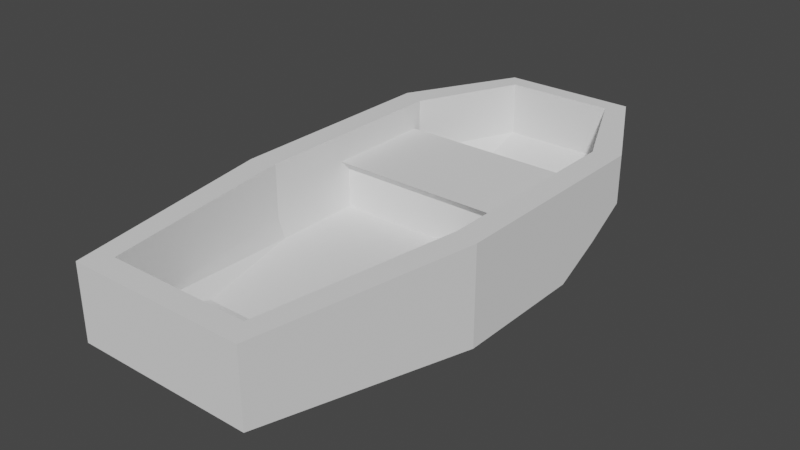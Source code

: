 # Source: boat.blend  (saved by Blender 3.5.10; exported with 4.5.12 LTS)
import bpy
from mathutils import Matrix  # noqa: F401  (used for matrix-valued properties, if any)

bpy.ops.wm.read_factory_settings(use_empty=True)
scene = bpy.context.scene
scene.name = 'Scene'

# ---- collections
col_collection = bpy.data.collections.new('Collection'); scene.collection.children.link(col_collection)

# ---- world
world_world = bpy.data.worlds.new('World'); scene.world = world_world
world_world.use_nodes = True; world_world.node_tree.nodes.clear()
_N = world_world.node_tree.nodes; _L = world_world.node_tree.links
n0 = _N.new('ShaderNodeOutputWorld'); n0.name = 'World Output'; n0.location = (300, 300)
n1 = _N.new('ShaderNodeBackground'); n1.name = 'Background'; n1.location = (10, 300)
n1.inputs[0].default_value = (0.05088, 0.05088, 0.05088, 1.0)
_L.new(n1.outputs[0], n0.inputs[0])
n0.is_active_output = True
world_world.color = (0.05088, 0.05088, 0.05088)
world_world.use_sun_shadow = False
world_world.sun_shadow_jitter_overblur = 0.0

# ---- meshes
me_cube_001 = bpy.data.meshes.new('Cube.001')
me_cube_001.from_pydata([(6.63, -11.26, 1.031), (6.63, -20.1, 8.313), (5.096, 14.6, 1.031), (5.096, 21.12, 8.313), (0.0, 14.6, 1.031), (0.0, 21.12, 8.313), (5.096, 21.12, 4.672), (9.493, 4.442, 1.031), (9.493, 4.442, 8.313), (6.63, -20.1, 4.672), (0.0, -11.26, 1.031), (0.0, -20.1, 8.313), (-4.999e-09, 4.442, 1.031), (0.0, -20.1, 4.672), (9.493, 4.442, 4.672), (0.0, 21.12, 4.672), (3.895, 21.12, 8.313), (5.096, 18.14, 2.851), (9.493, 6.259, 1.031), (9.493, -3.896, 8.313), (6.63, -20.1, 2.851), (3.315, -11.26, 1.031), (3.895, 14.6, 1.031), (5.096, 21.12, 6.492), (9.493, -3.896, 1.031), (9.493, 12.78, 8.313), (6.63, -20.1, 6.492), (3.315, -20.1, 8.313), (5.336, -18.41, 4.234), (7.641, -3.396, 4.234), (-4.999e-09, -3.896, 1.031), (-4.999e-09, 6.259, 1.031), (4.746, 4.442, 1.031), (3.315, -20.1, 4.672), (0.0, -20.1, 2.851), (0.0, -20.1, 6.492), (9.493, -3.896, 4.672), (9.493, 12.78, 4.672), (9.493, 4.442, 2.851), (9.493, 4.442, 6.492), (3.895, 21.12, 4.672), (0.0, 18.14, 2.851), (0.0, 21.12, 6.492), (3.895, 18.14, 2.851), (9.493, 12.78, 6.492), (9.493, 9.805, 2.851), (9.493, -3.896, 2.851), (3.315, -20.1, 6.492), (3.315, -20.1, 2.851), (4.746, 6.259, 1.031), (4.102, 19.77, 4.234), (3.135, 19.77, 4.234), (4.746, -3.896, 1.031), (9.493, -3.896, 6.492), (3.895, 21.12, 6.492), (3.135, 19.77, 8.313), (4.102, 19.77, 8.313), (7.641, -3.396, 8.313), (5.336, -18.41, 8.313), (0.0, 19.77, 8.313), (7.641, 12.05, 8.313), (7.641, 4.326, 8.313), (2.668, -18.41, 8.313), (0.0, -18.41, 8.313), (0.0, 14.54, 2.448), (7.641, 3.884, 2.448), (7.641, 10.63, 2.448), (0.0, -11.82, 2.448), (2.668, -11.82, 2.448), (0.0, 19.77, 4.234), (7.641, 12.05, 4.234), (7.641, 4.326, 4.234), (2.668, -18.41, 4.234), (0.0, -18.41, 4.234), (7.641, -2.873, 2.448), (5.336, -11.82, 2.448), (3.135, 14.54, 2.448), (4.102, 14.54, 2.448), (-4.024e-09, -2.873, 2.448), (-4.024e-09, 10.63, 2.448), (-4.024e-09, 3.884, 2.448), (3.82, 3.884, 2.448), (3.82, 10.63, 2.448), (3.82, -2.873, 2.448), (7.641, 10.63, 5.451), (7.641, 3.884, 5.451), (-4.024e-09, 10.63, 5.451), (-4.024e-09, 3.884, 5.451), (3.82, 3.884, 5.451), (3.82, 10.63, 5.451), (7.641, 11.4, 6.249), (7.641, 3.12, 6.249), (-4.024e-09, 11.4, 6.249), (-4.024e-09, 3.12, 6.249), (3.82, 3.12, 6.249), (3.82, 11.4, 6.249), (6.63, -20.1, 8.313), (3.315, -20.1, 8.313)], [], [(54, 16, 3, 23), (53, 19, 96, 26), (52, 24, 0, 21), (11, 97, 62, 63), (1, 19, 57, 58), (49, 18, 7, 32), (48, 33, 13, 34), (47, 27, 11, 35), (46, 36, 9, 20), (45, 37, 14, 38), (44, 25, 8, 39), (43, 40, 6, 17), (22, 43, 17, 2), (4, 41, 43, 22), (41, 15, 40, 43), (37, 44, 39, 14), (6, 23, 44, 37), (23, 3, 25, 44), (18, 45, 38, 7), (2, 17, 45, 18), (17, 6, 37, 45), (24, 46, 20, 0), (7, 38, 46, 24), (38, 14, 36, 46), (33, 47, 35, 13), (9, 26, 47, 33), (26, 96, 27, 47), (21, 48, 34, 10), (0, 20, 48, 21), (20, 9, 33, 48), (31, 49, 32, 12), (4, 22, 49, 31), (22, 2, 18, 49), (8, 25, 60, 61), (3, 16, 55, 56), (97, 1, 58, 62), (19, 8, 61, 57), (25, 3, 56, 60), (16, 5, 59, 55), (30, 52, 21, 10), (12, 32, 52, 30), (32, 7, 24, 52), (36, 53, 26, 9), (14, 39, 53, 36), (39, 8, 19, 53), (40, 54, 23, 6), (15, 42, 54, 40), (42, 5, 16, 54), (56, 55, 51, 50), (63, 62, 72, 73), (57, 61, 71, 29), (61, 60, 70, 71), (55, 59, 69, 51), (62, 58, 28, 72), (60, 56, 50, 70), (58, 57, 29, 28), (51, 69, 64, 76), (50, 51, 76, 77), (28, 29, 74, 75), (72, 28, 75, 68), (70, 50, 77, 66), (71, 70, 66, 65), (73, 72, 68, 67), (29, 71, 65, 74), (83, 78, 67, 68), (82, 79, 86, 89), (65, 66, 84, 85), (81, 65, 85, 88), (77, 76, 82, 66), (76, 64, 79, 82), (74, 83, 68, 75), (65, 81, 83, 74), (81, 80, 78, 83), (87, 88, 94, 93), (84, 89, 95, 90), (80, 81, 88, 87), (66, 82, 89, 84), (95, 92, 93, 94), (90, 95, 94, 91), (89, 86, 92, 95), (88, 85, 91, 94), (85, 84, 90, 91)])
_uv = me_cube_001.uv_layers.new(name='UVMap')
_uv.uv.foreach_set('vector', [0.1973, 0.09561, 0.2359, 0.08369, 0.2428, 0.1113, 0.205, 0.1198, 0.1581, 0.6443, 0.1961, 0.6493, 0.1537, 0.9925, 0.1157, 0.9879, 0.5376, 0.4511, 0.4397, 0.4511, 0.4987, 0.2992, 0.5671, 0.2992, 0.2433, 0.0002657, 0.3117, 0.0002657, 0.2983, 0.0353, 0.2433, 0.0353, 0.3801, 0.0002657, 0.4391, 0.3346, 0.4009, 0.3449, 0.3534, 0.0353, 0.5376, 0.6606, 0.4397, 0.6606, 0.4397, 0.6232, 0.5376, 0.6232, 0.5671, 0.1129, 0.5671, 0.07538, 0.6355, 0.07538, 0.6355, 0.1129, 0.5671, 0.03782, 0.5671, 0.0002657, 0.6355, 0.0002657, 0.6355, 0.03782, 0.0819, 0.6343, 0.1201, 0.6393, 0.07776, 0.9832, 0.03978, 0.9785, 0.1241, 0.3507, 0.1699, 0.2984, 0.1448, 0.4656, 0.1071, 0.4601, 0.2057, 0.3014, 0.2428, 0.304, 0.22, 0.4761, 0.1824, 0.4709, 0.1122, 0.1479, 0.1631, 0.1091, 0.173, 0.1272, 0.1272, 0.1645, 0.05662, 0.2037, 0.1122, 0.1479, 0.1272, 0.1645, 0.07419, 0.2207, 0.0002656, 0.1438, 0.06154, 0.08614, 0.1122, 0.1479, 0.05662, 0.2037, 0.06154, 0.08614, 0.1232, 0.03873, 0.1631, 0.1091, 0.1122, 0.1479, 0.1699, 0.2984, 0.2057, 0.3014, 0.1824, 0.4709, 0.1448, 0.4656, 0.173, 0.1272, 0.205, 0.1198, 0.2057, 0.3014, 0.1699, 0.2984, 0.205, 0.1198, 0.2428, 0.1113, 0.2428, 0.304, 0.2057, 0.3014, 0.07495, 0.4165, 0.1241, 0.3507, 0.1071, 0.4601, 0.06923, 0.4544, 0.07419, 0.2207, 0.1272, 0.1645, 0.1241, 0.3507, 0.07495, 0.4165, 0.1272, 0.1645, 0.173, 0.1272, 0.1699, 0.2984, 0.1241, 0.3507, 0.04391, 0.6279, 0.0819, 0.6343, 0.03978, 0.9785, 0.01249, 0.7914, 0.06923, 0.4544, 0.1071, 0.4601, 0.0819, 0.6343, 0.04391, 0.6279, 0.1071, 0.4601, 0.1448, 0.4656, 0.1201, 0.6393, 0.0819, 0.6343, 0.5671, 0.07538, 0.5671, 0.03782, 0.6355, 0.03782, 0.6355, 0.07538, 0.4987, 0.07538, 0.4987, 0.03782, 0.5671, 0.03782, 0.5671, 0.07538, 0.4987, 0.03782, 0.4987, 0.0002657, 0.5671, 0.0002657, 0.5671, 0.03782, 0.5671, 0.2992, 0.5671, 0.1129, 0.6355, 0.1129, 0.6355, 0.2992, 0.4987, 0.2992, 0.4987, 0.1129, 0.5671, 0.1129, 0.5671, 0.2992, 0.4987, 0.1129, 0.4987, 0.07538, 0.5671, 0.07538, 0.5671, 0.1129, 0.6355, 0.6606, 0.5376, 0.6606, 0.5376, 0.6232, 0.6355, 0.6232, 0.6355, 0.8327, 0.5551, 0.8327, 0.5376, 0.6606, 0.6355, 0.6606, 0.5551, 0.8327, 0.5304, 0.8327, 0.4397, 0.6606, 0.5376, 0.6606, 0.4391, 0.5067, 0.4391, 0.6787, 0.4009, 0.6636, 0.4009, 0.5043, 0.3484, 0.8507, 0.3237, 0.8507, 0.308, 0.8229, 0.3279, 0.8229, 0.3117, 0.0002657, 0.3801, 0.0002657, 0.3534, 0.0353, 0.2983, 0.0353, 0.4391, 0.3346, 0.4391, 0.5067, 0.4009, 0.5043, 0.4009, 0.3449, 0.4391, 0.6787, 0.3484, 0.8507, 0.3279, 0.8229, 0.4009, 0.6636, 0.3237, 0.8507, 0.2433, 0.8507, 0.2433, 0.8229, 0.308, 0.8229, 0.6355, 0.4511, 0.5376, 0.4511, 0.5671, 0.2992, 0.6355, 0.2992, 0.6355, 0.6232, 0.5376, 0.6232, 0.5376, 0.4511, 0.6355, 0.4511, 0.5376, 0.6232, 0.4397, 0.6232, 0.4397, 0.4511, 0.5376, 0.4511, 0.1201, 0.6393, 0.1581, 0.6443, 0.1157, 0.9879, 0.07776, 0.9832, 0.1448, 0.4656, 0.1824, 0.4709, 0.1581, 0.6443, 0.1201, 0.6393, 0.1824, 0.4709, 0.22, 0.4761, 0.1961, 0.6493, 0.1581, 0.6443, 0.1631, 0.1091, 0.1973, 0.09561, 0.205, 0.1198, 0.173, 0.1272, 0.1232, 0.03873, 0.16, 0.01838, 0.1973, 0.09561, 0.1631, 0.1091, 0.16, 0.01838, 0.1986, 0.0002657, 0.2359, 0.08369, 0.1973, 0.09561, 0.8638, 0.8285, 0.8439, 0.8285, 0.8439, 0.7443, 0.8638, 0.7443, 0.7792, 0.0002657, 0.8342, 0.0002656, 0.8342, 0.08442, 0.7792, 0.08442, 0.7767, 0.3143, 0.777, 0.4734, 0.693, 0.4737, 0.6925, 0.3141, 0.777, 0.4734, 0.7776, 0.6325, 0.6935, 0.6329, 0.693, 0.4737, 0.8439, 0.8285, 0.7792, 0.8285, 0.7792, 0.7443, 0.8439, 0.7443, 0.8342, 0.0002656, 0.8893, 0.0002657, 0.8893, 0.08442, 0.8342, 0.08442, 0.7776, 0.6325, 0.7786, 0.8074, 0.6947, 0.8079, 0.6935, 0.6329, 0.7786, 0.0007757, 0.7767, 0.3143, 0.6925, 0.3141, 0.6944, 0.0002657, 0.8439, 0.7443, 0.7792, 0.7443, 0.7792, 0.6303, 0.8439, 0.6303, 0.8638, 0.7443, 0.8439, 0.7443, 0.8439, 0.6303, 0.8638, 0.6303, 0.6944, 0.0002657, 0.6925, 0.3141, 0.6556, 0.3252, 0.6514, 0.1342, 0.8342, 0.08442, 0.8893, 0.08442, 0.8893, 0.2251, 0.8342, 0.2251, 0.6935, 0.6329, 0.6947, 0.8079, 0.636, 0.7105, 0.6567, 0.6037, 0.693, 0.4737, 0.6935, 0.6329, 0.6567, 0.6037, 0.6562, 0.4647, 0.7792, 0.08442, 0.8342, 0.08442, 0.8342, 0.2251, 0.7792, 0.2251, 0.6925, 0.3141, 0.693, 0.4737, 0.6562, 0.4647, 0.6556, 0.3252, 0.858, 0.4098, 0.7792, 0.4098, 0.7792, 0.2251, 0.8342, 0.2251, 0.5249, 0.912, 0.5249, 0.8332, 0.5869, 0.8332, 0.5869, 0.912, 0.7144, 0.8242, 0.7144, 0.9634, 0.6525, 0.9634, 0.6525, 0.8242, 0.4397, 0.912, 0.4397, 0.8332, 0.5016, 0.8332, 0.5016, 0.912, 0.8638, 0.6303, 0.8439, 0.6303, 0.858, 0.5497, 0.9368, 0.5497, 0.8439, 0.6303, 0.7792, 0.6303, 0.7792, 0.5497, 0.858, 0.5497, 0.9368, 0.4098, 0.858, 0.4098, 0.8342, 0.2251, 0.8893, 0.2251, 0.9368, 0.5492, 0.858, 0.5492, 0.858, 0.4098, 0.9368, 0.4098, 0.858, 0.5492, 0.7792, 0.5492, 0.7792, 0.4098, 0.858, 0.4098, 0.5016, 0.9908, 0.5016, 0.912, 0.5244, 0.912, 0.5244, 0.9908, 0.5869, 0.9908, 0.5869, 0.912, 0.6097, 0.912, 0.6097, 0.9908, 0.4397, 0.9908, 0.4397, 0.912, 0.5016, 0.912, 0.5016, 0.9908, 0.5249, 0.9908, 0.5249, 0.912, 0.5869, 0.912, 0.5869, 0.9908, 0.858, 0.9997, 0.7792, 0.9997, 0.7792, 0.829, 0.858, 0.829, 0.9368, 0.9997, 0.858, 0.9997, 0.858, 0.829, 0.9368, 0.829, 0.5869, 0.912, 0.5869, 0.8332, 0.6097, 0.8332, 0.6097, 0.912, 0.5016, 0.912, 0.5016, 0.8332, 0.5244, 0.8332, 0.5244, 0.912, 0.6525, 0.8242, 0.6525, 0.9634, 0.636, 0.9792, 0.636, 0.8085])
me_cube_001.update()

# ---- objects
ob_cube = bpy.data.objects.new('Cube', me_cube_001)

# ---- transforms, parenting, visibility, modifiers, constraints
ob_cube.location = (0.0, 0.0, 0.0)
_m = ob_cube.modifiers.new('Mirror', 'MIRROR')

# ---- collection membership
col_collection.objects.link(ob_cube)

# ---- scene / render settings (as saved in the file)
scene.frame_start = 1; scene.frame_end = 250; scene.frame_set(179)
scene.render.engine = 'BLENDER_EEVEE_NEXT'
scene.cycles.sampling_pattern = 'TABULATED_SOBOL'
scene.view_settings.view_transform = 'Filmic'
bpy.context.view_layer.update()

# ---- added for rendering (the .blend has no active camera and no usable light): camera, sun
cam_auto = bpy.data.cameras.new('AutoCamera')
cam_auto.lens = 50.0
cam_auto.sensor_width = 36.0
cam_auto.clip_end = 1000.0
ob_auto_camera = bpy.data.objects.new('AutoCamera', cam_auto)
scene.collection.objects.link(ob_auto_camera)
ob_auto_camera.location = (42.5284, -50.5259, 38.6943)
ob_auto_camera.rotation_euler = (1.09748, -7.21219e-08, 0.694738)
scene.camera = ob_auto_camera
light_auto_sun = bpy.data.lights.new('AutoSun', 'SUN')
light_auto_sun.energy = 3.0
light_auto_sun.angle = 0.0523599
ob_auto_sun = bpy.data.objects.new('AutoSun', light_auto_sun)
scene.collection.objects.link(ob_auto_sun)
ob_auto_sun.rotation_euler = (0.872665, 0.174533, 0.523599)
bpy.context.view_layer.update()
